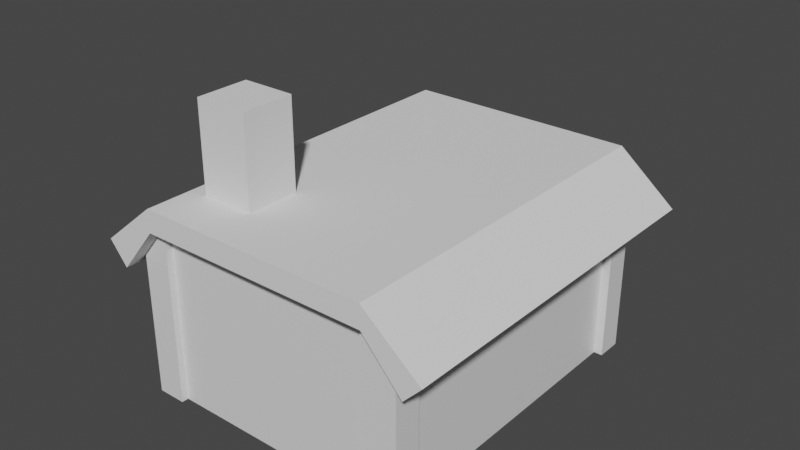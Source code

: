 # Source: Casa.blend  (saved by Blender 3.2.14; exported with 4.5.12 LTS)
import bpy
from mathutils import Matrix  # noqa: F401  (used for matrix-valued properties, if any)

bpy.ops.wm.read_factory_settings(use_empty=True)
scene = bpy.context.scene
scene.name = 'Scene'

# ---- collections
col_collection = bpy.data.collections.new('Collection'); scene.collection.children.link(col_collection)

# ---- materials (node trees are filled in below, after node groups)
mat_material = bpy.data.materials.new('Material')
mat_material.alpha_threshold = 0.0
mat_material.use_transparent_shadow = False
mat_material.line_color = (0.0, 0.0, 0.0, 1.0)

# ---- material node trees
mat_material.use_nodes = True; mat_material.node_tree.nodes.clear()
_N = mat_material.node_tree.nodes; _L = mat_material.node_tree.links
n0 = _N.new('ShaderNodeOutputMaterial'); n0.name = 'Material Output'; n0.location = (300, 300)
n1 = _N.new('ShaderNodeBsdfPrincipled'); n1.name = 'Principled BSDF'; n1.location = (10, 300)
n1.distribution = 'GGX'
n1.subsurface_method = 'RANDOM_WALK_SKIN'
n1.inputs[2].default_value = 0.4
n1.inputs[3].default_value = 1.45
n1.inputs[27].default_value = (0.0, 0.0, 0.0, 1.0)
n1.inputs[28].default_value = 1.0
_L.new(n1.outputs[0], n0.inputs[0])
n0.is_active_output = True

# ---- world
world_world = bpy.data.worlds.new('World'); scene.world = world_world
world_world.use_nodes = True; world_world.node_tree.nodes.clear()
_N = world_world.node_tree.nodes; _L = world_world.node_tree.links
n0 = _N.new('ShaderNodeOutputWorld'); n0.name = 'World Output'; n0.location = (300, 300)
n1 = _N.new('ShaderNodeBackground'); n1.name = 'Background'; n1.location = (10, 300)
n1.inputs[0].default_value = (0.05088, 0.05088, 0.05088, 1.0)
_L.new(n1.outputs[0], n0.inputs[0])
n0.is_active_output = True
world_world.color = (0.05088, 0.05088, 0.05088)
world_world.use_sun_shadow = False
world_world.sun_shadow_jitter_overblur = 0.0

# ---- meshes
me_cube = bpy.data.meshes.new('Cube')
me_cube.from_pydata([(1.0, 23.72, 1.0), (1.0, 23.72, -1.0), (1.0, -1.0, 1.0), (1.0, -1.0, -1.0), (-7.304, 23.28, 1.001), (-4.777, 23.24, -1.0), (-15.39, -1.0, 1.0), (-15.39, -1.0, -1.0), (1.0, 1.0, -1.0), (-15.39, 23.85, -1.002), (1.0, 1.0, 1.0), (-15.39, 23.85, 1.002), (0.5, 1.0, -1.0), (-0.5, 1.0, -1.0), (0.5, 1.0, 1.0), (-0.5, 1.0, 1.0), (0.5, 21.8, -1.0), (-0.5, 21.8, -1.0), (0.5, 21.8, 1.0), (-0.5, 21.8, 1.0), (1.0, 21.8, -1.0), (-4.777, 22.28, -1.0), (1.0, 21.8, 1.0), (-7.304, 22.26, 1.001), (-1.0, 1.0, -1.0), (-1.0, -1.0, -1.0), (-1.0, -1.0, 1.0), (-1.0, 1.0, 1.0), (-1.0, 0.5, -1.0), (-1.0, -0.5, -1.0), (-1.0, -0.5, 1.0), (-1.0, 0.5, 1.0), (-13.72, 0.5, -1.0), (-13.72, -0.5, -1.0), (-13.72, -0.5, 1.0), (-13.72, 0.5, 1.0), (-4.772, 23.04, -1.003), (-13.72, -1.0, -1.0), (-13.72, -1.0, 1.0), (-13.72, 1.0, 1.0), (-13.72, 1.0, -1.0), (-15.39, 1.0, 1.0), (-15.39, 1.0, -1.0), (-14.13, 1.0, 1.0), (-14.13, 1.0, -1.0), (-14.97, 1.0, 1.0), (-14.97, 1.0, -1.0), (-14.13, 21.7, 1.0), (-14.13, 21.7, -1.0), (-14.97, 21.7, 1.0), (-14.97, 21.7, -1.0), (-4.772, 22.5, -1.003), (-15.39, 21.7, 1.002), (-15.39, 21.7, -1.002), (-13.72, 21.7, 1.002), (-13.72, 21.7, -1.002), (-13.72, 23.85, 1.002), (-13.72, 23.85, -1.002), (-13.72, 22.23, 1.002), (-13.72, 22.23, -1.002), (-13.72, 23.31, 1.002), (-13.72, 23.31, -1.002), (-1.0, 21.8, 1.0), (-1.0, 21.8, -1.0), (-1.0, 23.72, 1.0), (-1.0, 23.72, -1.0), (-1.0, 22.28, 1.0), (-1.0, 22.28, -1.0), (-1.0, 23.24, 1.0), (-1.0, 23.24, -1.0), (1.0, 1.0, 0.5185), (-1.0, -1.0, 0.5185), (1.0, -1.0, 0.5185), (-1.0, 1.0, 0.5185), (0.5, 1.0, 0.5185), (-0.5, 1.0, 0.5185), (0.5, 21.8, 0.5185), (-0.5, 21.8, 0.5185), (1.0, 21.8, 0.5185), (-1.0, 21.8, 0.5185), (1.0, 23.72, 0.5185), (-1.0, 23.72, 0.5185), (-1.0, -0.5, 0.5185), (-1.0, 0.5, 0.5185), (-13.72, -0.5, 0.5185), (-13.72, 0.5, 0.5185), (-13.72, -1.0, 0.5185), (-13.72, 1.0, 0.5185), (-15.39, -1.0, 0.5185), (-15.39, 1.0, 0.5185), (-14.13, 1.0, 0.5185), (-14.97, 1.0, 0.5185), (-14.13, 21.7, 0.5185), (-14.97, 21.7, 0.5185), (-13.72, 21.7, 0.5196), (-15.39, 21.7, 0.5196), (-13.72, 23.85, 0.5196), (-15.39, 23.85, 0.5196), (-13.72, 22.23, 0.5196), (-13.72, 23.31, 0.5196), (-7.304, 22.26, 0.519), (-7.304, 23.28, 0.519), (-1.0, 22.28, 0.5185), (-1.0, 23.24, 0.5185), (-4.777, 22.28, 1.0), (-4.777, 23.24, 1.0), (-4.777, 22.28, 0.5185), (-4.777, 23.24, 0.5185), (-4.777, 22.28, 1.0), (-4.777, 23.24, 1.0), (-4.777, 22.28, 0.5185), (-4.777, 23.24, 0.5185), (-9.838, 23.31, 1.002), (-9.838, 22.23, 1.002), (-4.772, 22.5, 0.52), (-4.772, 23.04, 0.52), (-9.838, 22.23, 0.5196), (-9.838, 22.23, -1.002), (-9.838, 23.31, 0.5196), (-9.838, 23.31, -1.002), (-9.838, 22.5, 0.52), (-9.838, 22.5, -1.003), (-9.838, 23.04, 0.52), (-9.838, 23.04, -1.003), (-8.794, 22.5, 0.52), (-8.794, 22.5, -1.003), (-8.794, 23.04, 0.52), (-8.794, 23.04, -1.003), (-7.628, 22.5, 0.52), (-7.628, 22.5, -1.003), (-7.628, 22.62, 0.52), (-7.628, 22.62, -1.003), (-6.484, 22.5, 0.52), (-6.484, 22.5, -1.003), (-6.484, 23.04, 0.52), (-6.484, 23.04, -1.003), (-5.478, 22.5, 0.52), (-5.478, 22.5, -1.003), (-5.478, 22.62, 0.52), (-5.478, 22.62, -1.003)], [], [(10, 27, 26, 2), (72, 2, 26, 71), (88, 6, 41, 89), (24, 8, 3, 25), (70, 10, 2, 72), (81, 64, 0, 80), (13, 12, 8, 24), (74, 14, 10, 70), (75, 13, 24, 73), (14, 15, 27, 10), (17, 16, 12, 13), (76, 18, 14, 74), (77, 17, 13, 75), (18, 19, 15, 14), (63, 20, 16, 17), (78, 22, 18, 76), (79, 63, 17, 77), (22, 62, 19, 18), (65, 1, 20, 63), (80, 0, 22, 78), (107, 5, 21, 106), (0, 64, 62, 22), (29, 28, 24, 25), (82, 29, 25, 71), (83, 31, 27, 73), (31, 30, 26, 27), (33, 32, 28, 29), (84, 33, 29, 82), (85, 35, 31, 83), (35, 34, 30, 31), (37, 40, 32, 33), (86, 37, 33, 84), (87, 39, 35, 85), (39, 38, 34, 35), (7, 42, 40, 37), (88, 7, 37, 86), (97, 11, 56, 96), (41, 6, 38, 39), (90, 43, 39, 87), (91, 46, 42, 89), (46, 44, 40, 42), (43, 45, 41, 39), (92, 47, 43, 90), (93, 50, 46, 91), (50, 48, 44, 46), (47, 49, 45, 43), (94, 54, 47, 92), (95, 53, 50, 93), (53, 55, 48, 50), (54, 52, 49, 47), (101, 4, 23, 100), (97, 9, 53, 95), (9, 57, 55, 53), (56, 11, 52, 54), (98, 58, 54, 94), (99, 61, 57, 96), (61, 59, 55, 57), (58, 60, 56, 54), (116, 113, 58, 98), (118, 119, 61, 99), (119, 117, 59, 61), (113, 112, 60, 58), (102, 67, 63, 79), (103, 68, 64, 81), (67, 69, 65, 63), (68, 66, 62, 64), (106, 21, 67, 102), (107, 105, 68, 103), (21, 5, 69, 67), (105, 104, 66, 68), (5, 107, 103, 69), (104, 106, 102, 66), (69, 103, 81, 65), (66, 102, 79, 62), (112, 118, 99, 60), (117, 116, 98, 59), (60, 99, 96, 56), (59, 98, 94, 55), (11, 97, 95, 52), (36, 115, 114, 51), (52, 95, 93, 49), (55, 94, 92, 48), (49, 93, 91, 45), (48, 92, 90, 44), (45, 91, 89, 41), (44, 90, 87, 40), (9, 97, 96, 57), (6, 88, 86, 38), (40, 87, 85, 32), (38, 86, 84, 34), (32, 85, 83, 28), (34, 84, 82, 30), (28, 83, 73, 24), (30, 82, 71, 26), (1, 80, 78, 20), (62, 79, 77, 19), (20, 78, 76, 16), (19, 77, 75, 15), (16, 76, 74, 12), (15, 75, 73, 27), (12, 74, 70, 8), (65, 81, 80, 1), (8, 70, 72, 3), (7, 88, 89, 42), (3, 72, 71, 25), (109, 108, 104, 105), (108, 110, 106, 104), (111, 109, 105, 107), (110, 111, 107, 106), (4, 23, 108, 109), (23, 100, 110, 108), (101, 4, 109, 111), (100, 101, 111, 110), (23, 4, 112, 113), (100, 23, 113, 116), (4, 101, 118, 112), (101, 100, 116, 118), (121, 120, 116, 117), (122, 123, 119, 118), (123, 121, 117, 119), (120, 122, 118, 116), (125, 124, 120, 121), (126, 127, 123, 122), (127, 125, 121, 123), (124, 126, 122, 120), (129, 128, 124, 125), (130, 131, 127, 126), (131, 129, 125, 127), (128, 130, 126, 124), (133, 132, 128, 129), (134, 135, 131, 130), (135, 133, 129, 131), (132, 134, 130, 128), (137, 136, 132, 133), (138, 139, 135, 134), (139, 137, 133, 135), (136, 138, 134, 132), (51, 114, 136, 137), (115, 36, 139, 138), (36, 51, 137, 139), (114, 115, 138, 136), (31, 27, 15, 19, 62, 66, 104, 108, 23, 113, 58, 54, 47, 43, 39, 35)])
_uv = me_cube.uv_layers.new(name='UVMap')
_uv.uv.foreach_set('vector', [0.625, 0.5, 0.875, 0.5, 0.875, 0.75, 0.625, 0.75, 0.5648, 0.75, 0.625, 0.75, 0.625, 1.0, 0.5648, 1.0, 0.5648, 0.0, 0.625, 0.0, 0.625, 0.25, 0.5648, 0.25, 0.125, 0.5, 0.375, 0.5, 0.375, 0.75, 0.125, 0.75, 0.5648, 0.5, 0.625, 0.5, 0.625, 0.75, 0.5648, 0.75, 0.5648, 0.25, 0.625, 0.25, 0.625, 0.5, 0.5648, 0.5, 0.375, 0.25, 0.375, 0.5, 0.375, 0.5, 0.375, 0.25, 0.5648, 0.5, 0.625, 0.5, 0.625, 0.5, 0.5648, 0.5, 0.5648, 0.25, 0.375, 0.25, 0.375, 0.25, 0.5648, 0.25, 0.625, 0.5, 0.625, 0.25, 0.625, 0.25, 0.625, 0.5, 0.375, 0.25, 0.375, 0.5, 0.375, 0.5, 0.375, 0.25, 0.5648, 0.5, 0.625, 0.5, 0.625, 0.5, 0.5648, 0.5, 0.5648, 0.25, 0.375, 0.25, 0.375, 0.25, 0.5648, 0.25, 0.625, 0.5, 0.625, 0.25, 0.625, 0.25, 0.625, 0.5, 0.375, 0.25, 0.375, 0.5, 0.375, 0.4375, 0.375, 0.25, 0.5648, 0.5, 0.625, 0.5, 0.625, 0.5, 0.5648, 0.5, 0.5648, 0.25, 0.375, 0.25, 0.375, 0.25, 0.5648, 0.25, 0.625, 0.5, 0.625, 0.25, 0.625, 0.3125, 0.625, 0.5, 0.375, 0.25, 0.375, 0.5, 0.375, 0.5, 0.375, 0.25, 0.5648, 0.5, 0.625, 0.5, 0.625, 0.5, 0.5648, 0.5, 0.5648, 0.25, 0.375, 0.25, 0.375, 0.25, 0.5648, 0.25, 0.625, 0.5, 0.625, 0.25, 0.625, 0.25, 0.625, 0.5, 0.375, 0.0, 0.375, 0.25, 0.375, 0.25, 0.375, 0.0, 0.5648, 0.0, 0.375, 0.0, 0.375, 0.0, 0.5648, 0.0, 0.5648, 0.25, 0.625, 0.25, 0.625, 0.25, 0.5648, 0.25, 0.625, 0.25, 0.625, 0.0, 0.625, 0.0, 0.625, 0.25, 0.375, 0.0, 0.375, 0.25, 0.375, 0.25, 0.375, 0.0, 0.5648, 0.0, 0.375, 0.0, 0.375, 0.0, 0.5648, 0.0, 0.5648, 0.25, 0.625, 0.25, 0.625, 0.25, 0.5648, 0.25, 0.625, 0.25, 0.625, 0.0, 0.625, 0.0, 0.625, 0.25, 0.375, 0.0, 0.375, 0.25, 0.375, 0.1875, 0.375, 0.0, 0.5648, 0.0, 0.375, 0.0, 0.375, 0.0, 0.5648, 0.0, 0.5648, 0.25, 0.625, 0.25, 0.625, 0.25, 0.5648, 0.25, 0.625, 0.25, 0.625, 0.0, 0.625, 0.0625, 0.625, 0.25, 0.375, 0.0, 0.375, 0.25, 0.375, 0.25, 0.375, 0.0, 0.5648, 0.0, 0.375, 0.0, 0.375, 0.0, 0.5648, 0.0, 0.5648, 0.25, 0.625, 0.25, 0.625, 0.25, 0.5648, 0.25, 0.625, 0.25, 0.625, 0.0, 0.625, 0.0, 0.625, 0.25, 0.5648, 0.25, 0.625, 0.25, 0.625, 0.25, 0.5648, 0.25, 0.5648, 0.25, 0.375, 0.25, 0.375, 0.25, 0.5648, 0.25, 0.375, 0.25, 0.375, 0.25, 0.375, 0.25, 0.375, 0.25, 0.625, 0.25, 0.625, 0.25, 0.625, 0.25, 0.625, 0.25, 0.5648, 0.25, 0.625, 0.25, 0.625, 0.25, 0.5648, 0.25, 0.5648, 0.25, 0.375, 0.25, 0.375, 0.25, 0.5648, 0.25, 0.375, 0.25, 0.375, 0.25, 0.375, 0.25, 0.375, 0.25, 0.625, 0.25, 0.625, 0.25, 0.625, 0.25, 0.625, 0.25, 0.5648, 0.25, 0.625, 0.25, 0.625, 0.25, 0.5648, 0.25, 0.5648, 0.25, 0.375, 0.25, 0.375, 0.25, 0.5648, 0.25, 0.375, 0.25, 0.375, 0.25, 0.375, 0.25, 0.375, 0.25, 0.625, 0.25, 0.625, 0.25, 0.625, 0.25, 0.625, 0.25, 0.5648, 0.25, 0.625, 0.25, 0.625, 0.25, 0.5648, 0.25, 0.5648, 0.25, 0.375, 0.25, 0.375, 0.25, 0.5648, 0.25, 0.375, 0.25, 0.375, 0.25, 0.375, 0.25, 0.375, 0.25, 0.625, 0.25, 0.625, 0.25, 0.625, 0.25, 0.625, 0.25, 0.5648, 0.25, 0.625, 0.25, 0.625, 0.25, 0.5648, 0.25, 0.5648, 0.25, 0.375, 0.25, 0.375, 0.25, 0.5648, 0.25, 0.375, 0.25, 0.375, 0.25, 0.375, 0.25, 0.375, 0.25, 0.625, 0.25, 0.625, 0.25, 0.625, 0.25, 0.625, 0.25, 0.5648, 0.25, 0.625, 0.25, 0.625, 0.25, 0.5648, 0.25, 0.5648, 0.25, 0.375, 0.25, 0.375, 0.25, 0.5648, 0.25, 0.375, 0.25, 0.375, 0.25, 0.375, 0.25, 0.375, 0.25, 0.625, 0.25, 0.625, 0.25, 0.625, 0.25, 0.625, 0.25, 0.5648, 0.25, 0.375, 0.25, 0.375, 0.25, 0.5648, 0.25, 0.5648, 0.25, 0.625, 0.25, 0.625, 0.25, 0.5648, 0.25, 0.375, 0.25, 0.375, 0.25, 0.375, 0.25, 0.375, 0.25, 0.625, 0.25, 0.625, 0.25, 0.625, 0.25, 0.625, 0.25, 0.5648, 0.25, 0.375, 0.25, 0.375, 0.25, 0.5648, 0.25, 0.5648, 0.25, 0.625, 0.25, 0.625, 0.25, 0.5648, 0.25, 0.375, 0.25, 0.375, 0.25, 0.375, 0.25, 0.375, 0.25, 0.625, 0.25, 0.625, 0.25, 0.625, 0.25, 0.625, 0.25, 0.375, 0.25, 0.5648, 0.25, 0.5648, 0.25, 0.375, 0.25, 0.625, 0.25, 0.5648, 0.25, 0.5648, 0.25, 0.625, 0.25, 0.375, 0.25, 0.5648, 0.25, 0.5648, 0.25, 0.375, 0.25, 0.625, 0.25, 0.5648, 0.25, 0.5648, 0.25, 0.625, 0.25, 0.625, 0.25, 0.5648, 0.25, 0.5648, 0.25, 0.625, 0.25, 0.375, 0.25, 0.5648, 0.25, 0.5648, 0.25, 0.375, 0.25, 0.625, 0.25, 0.5648, 0.25, 0.5648, 0.25, 0.625, 0.25, 0.375, 0.25, 0.5648, 0.25, 0.5648, 0.25, 0.375, 0.25, 0.625, 0.25, 0.5648, 0.25, 0.5648, 0.25, 0.625, 0.25, 0.375, 0.25, 0.5648, 0.25, 0.5648, 0.25, 0.375, 0.25, 0.625, 0.25, 0.5648, 0.25, 0.5648, 0.25, 0.625, 0.25, 0.375, 0.25, 0.5648, 0.25, 0.5648, 0.25, 0.375, 0.25, 0.625, 0.25, 0.5648, 0.25, 0.5648, 0.25, 0.625, 0.25, 0.375, 0.25, 0.5648, 0.25, 0.5648, 0.25, 0.375, 0.25, 0.625, 0.25, 0.5648, 0.25, 0.5648, 0.25, 0.625, 0.25, 0.375, 0.25, 0.5648, 0.25, 0.5648, 0.25, 0.375, 0.25, 0.375, 0.25, 0.5648, 0.25, 0.5648, 0.25, 0.375, 0.25, 0.625, 0.0, 0.5648, 0.0, 0.5648, 0.0, 0.625, 0.0, 0.375, 0.25, 0.5648, 0.25, 0.5648, 0.25, 0.375, 0.25, 0.625, 0.0, 0.5648, 0.0, 0.5648, 0.0, 0.625, 0.0, 0.375, 0.25, 0.5648, 0.25, 0.5648, 0.25, 0.375, 0.25, 0.625, 0.0, 0.5648, 0.0, 0.5648, 0.0, 0.625, 0.0, 0.375, 0.25, 0.5648, 0.25, 0.5648, 0.25, 0.375, 0.25, 0.625, 0.0, 0.5648, 0.0, 0.5648, 0.0, 0.625, 0.0, 0.375, 0.5, 0.5648, 0.5, 0.5648, 0.5, 0.375, 0.5, 0.625, 0.25, 0.5648, 0.25, 0.5648, 0.25, 0.625, 0.25, 0.375, 0.5, 0.5648, 0.5, 0.5648, 0.5, 0.375, 0.5, 0.625, 0.25, 0.5648, 0.25, 0.5648, 0.25, 0.625, 0.25, 0.375, 0.5, 0.5648, 0.5, 0.5648, 0.5, 0.375, 0.5, 0.625, 0.25, 0.5648, 0.25, 0.5648, 0.25, 0.625, 0.25, 0.375, 0.5, 0.5648, 0.5, 0.5648, 0.5, 0.375, 0.5, 0.375, 0.25, 0.5648, 0.25, 0.5648, 0.5, 0.375, 0.5, 0.375, 0.5, 0.5648, 0.5, 0.5648, 0.75, 0.375, 0.75, 0.375, 0.0, 0.5648, 0.0, 0.5648, 0.25, 0.375, 0.25, 0.375, 0.75, 0.5648, 0.75, 0.5648, 1.0, 0.375, 1.0, 0.625, 0.25, 0.625, 0.25, 0.625, 0.25, 0.625, 0.25, 0.0, 0.0, 0.0, 0.0, 0.0, 0.0, 0.0, 0.0, 0.0, 0.0, 0.0, 0.0, 0.0, 0.0, 0.0, 0.0, 0.5648, 0.25, 0.5648, 0.25, 0.5648, 0.25, 0.5648, 0.25, 0.625, 0.25, 0.625, 0.25, 0.625, 0.25, 0.625, 0.25, 0.625, 0.25, 0.5648, 0.25, 0.5648, 0.25, 0.625, 0.25, 0.5648, 0.25, 0.625, 0.25, 0.625, 0.25, 0.5648, 0.25, 0.5648, 0.25, 0.5648, 0.25, 0.5648, 0.25, 0.5648, 0.25, 0.625, 0.25, 0.625, 0.25, 0.625, 0.25, 0.625, 0.25, 0.5648, 0.25, 0.625, 0.25, 0.625, 0.25, 0.5648, 0.25, 0.625, 0.25, 0.5648, 0.25, 0.5648, 0.25, 0.625, 0.25, 0.5648, 0.25, 0.5648, 0.25, 0.5648, 0.25, 0.5648, 0.25, 0.375, 0.25, 0.5648, 0.25, 0.5648, 0.25, 0.375, 0.25, 0.5648, 0.25, 0.375, 0.25, 0.375, 0.25, 0.5648, 0.25, 0.375, 0.25, 0.375, 0.25, 0.375, 0.25, 0.375, 0.25, 0.5648, 0.25, 0.5648, 0.25, 0.5648, 0.25, 0.5648, 0.25, 0.375, 0.25, 0.5648, 0.25, 0.5648, 0.25, 0.375, 0.25, 0.5648, 0.25, 0.375, 0.25, 0.375, 0.25, 0.5648, 0.25, 0.375, 0.25, 0.375, 0.25, 0.375, 0.25, 0.375, 0.25, 0.5648, 0.25, 0.5648, 0.25, 0.5648, 0.25, 0.5648, 0.25, 0.375, 0.25, 0.5648, 0.25, 0.5648, 0.25, 0.375, 0.25, 0.5648, 0.25, 0.375, 0.25, 0.375, 0.25, 0.5648, 0.25, 0.375, 0.25, 0.375, 0.25, 0.375, 0.25, 0.375, 0.25, 0.5648, 0.25, 0.5648, 0.25, 0.5648, 0.25, 0.5648, 0.25, 0.375, 0.25, 0.5648, 0.25, 0.5648, 0.25, 0.375, 0.25, 0.5648, 0.25, 0.375, 0.25, 0.375, 0.25, 0.5648, 0.25, 0.375, 0.25, 0.375, 0.25, 0.375, 0.25, 0.375, 0.25, 0.5648, 0.25, 0.5648, 0.25, 0.5648, 0.25, 0.5648, 0.25, 0.375, 0.25, 0.5648, 0.25, 0.5648, 0.25, 0.375, 0.25, 0.5648, 0.25, 0.375, 0.25, 0.375, 0.25, 0.5648, 0.25, 0.375, 0.25, 0.375, 0.25, 0.375, 0.25, 0.375, 0.25, 0.5648, 0.25, 0.5648, 0.25, 0.5648, 0.25, 0.5648, 0.25, 0.375, 0.25, 0.5648, 0.25, 0.5648, 0.25, 0.375, 0.25, 0.5648, 0.25, 0.375, 0.25, 0.375, 0.25, 0.5648, 0.25, 0.375, 0.25, 0.375, 0.25, 0.375, 0.25, 0.375, 0.25, 0.5648, 0.25, 0.5648, 0.25, 0.5648, 0.25, 0.5648, 0.25, 0.0, 0.0, 0.0, 0.0, 0.0, 0.0, 0.0, 0.0, 0.0, 0.0, 0.0, 0.0, 0.0, 0.0, 0.0, 0.0, 0.0, 0.0, 0.0, 0.0, 0.0, 0.0, 0.0, 0.0, 0.0, 0.0, 0.0, 0.0, 0.0, 0.0, 0.0, 0.0])
_ca = me_cube.color_attributes.new('Col', 'BYTE_COLOR', 'CORNER')
_ca.data.foreach_set('color', [0.3663, 0.05613, 0.01033, 1.0, 1.0, 1.0, 1.0, 1.0, 0.4179, 0.1119, 0.07619, 1.0, 0.3916, 0.07421, 0.04092, 1.0, 0.402, 0.08866, 0.05448, 1.0, 0.3916, 0.07421, 0.04092, 1.0, 0.4179, 0.1119, 0.07619, 1.0, 0.3663, 0.03955, 0.005182, 1.0, 0.3712, 0.04374, 0.009721, 1.0, 0.3663, 0.03955, 0.005605, 1.0, 0.3712, 0.04817, 0.0137, 1.0, 0.4125, 0.1046, 0.06848, 1.0, 0.3763, 0.2086, 0.06301, 1.0, 0.3663, 0.03955, 0.005182, 1.0, 0.3763, 0.04971, 0.016, 1.0, 0.3968, 0.08228, 0.04817, 1.0, 0.3663, 0.03955, 0.005182, 1.0, 0.3663, 0.05613, 0.01033, 1.0, 0.3916, 0.07421, 0.04092, 1.0, 0.402, 0.08866, 0.05448, 1.0, 0.3663, 0.03955, 0.005605, 1.0, 0.3663, 0.04092, 0.006512, 1.0, 0.3663, 0.04092, 0.006512, 1.0, 0.3712, 0.04519, 0.01096, 1.0, 0.4233, 0.2623, 0.1221, 1.0, 0.3663, 0.1946, 0.04971, 1.0, 0.3663, 0.03955, 0.005182, 1.0, 0.3763, 0.2086, 0.06301, 1.0, 0.3663, 0.1746, 0.04374, 1.0, 0.3663, 0.1946, 0.04817, 1.0, 0.3663, 0.05613, 0.01033, 1.0, 0.3663, 0.03955, 0.005182, 1.0, 1.0, 1.0, 1.0, 1.0, 0.4233, 0.2623, 0.1221, 1.0, 0.3763, 0.2086, 0.06301, 1.0, 1.0, 1.0, 1.0, 1.0, 0.3663, 0.1946, 0.04817, 1.0, 1.0, 1.0, 1.0, 1.0, 1.0, 1.0, 1.0, 1.0, 0.3663, 0.05613, 0.01033, 1.0, 1.0, 1.0, 1.0, 1.0, 0.3864, 0.2159, 0.07227, 1.0, 0.3663, 0.1946, 0.04971, 1.0, 0.4233, 0.2623, 0.1221, 1.0, 0.3663, 0.1946, 0.04817, 1.0, 0.3712, 0.1746, 0.04667, 1.0, 0.3663, 0.1946, 0.04817, 1.0, 0.3663, 0.1746, 0.04374, 1.0, 1.0, 1.0, 1.0, 1.0, 1.0, 1.0, 1.0, 1.0, 0.4233, 0.2623, 0.1221, 1.0, 1.0, 1.0, 1.0, 1.0, 0.3712, 0.1746, 0.04667, 1.0, 1.0, 1.0, 1.0, 1.0, 1.0, 1.0, 1.0, 1.0, 0.3663, 0.1946, 0.04817, 1.0, 1.0, 1.0, 1.0, 1.0, 0.3663, 0.04092, 0.005605, 1.0, 0.3864, 0.2159, 0.07227, 1.0, 1.0, 1.0, 1.0, 1.0, 0.3663, 0.03955, 0.005182, 1.0, 0.3663, 0.08228, 0.01681, 1.0, 0.3712, 0.1746, 0.04667, 1.0, 0.3663, 0.1946, 0.04817, 1.0, 1.0, 1.0, 1.0, 1.0, 1.0, 1.0, 1.0, 1.0, 1.0, 1.0, 1.0, 1.0, 1.0, 1.0, 1.0, 1.0, 0.3663, 0.08228, 0.01681, 1.0, 1.0, 1.0, 1.0, 1.0, 1.0, 1.0, 1.0, 1.0, 0.3712, 0.1746, 0.04667, 1.0, 0.3763, 0.04971, 0.01681, 1.0, 0.3712, 0.04231, 0.008023, 1.0, 0.3663, 0.04092, 0.005605, 1.0, 1.0, 1.0, 1.0, 1.0, 0.3712, 0.04519, 0.01096, 1.0, 0.3663, 0.04092, 0.006512, 1.0, 0.3663, 0.08228, 0.01681, 1.0, 0.3663, 0.03955, 0.005182, 1.0, 0.3763, 0.2016, 0.05781, 1.0, 0.3663, 0.1946, 0.04817, 1.0, 1.0, 1.0, 1.0, 1.0, 1.0, 1.0, 1.0, 1.0, 0.3663, 0.04092, 0.006512, 1.0, 0.3663, 0.04092, 0.006512, 1.0, 1.0, 1.0, 1.0, 1.0, 0.3663, 0.08228, 0.01681, 1.0, 0.3663, 0.1946, 0.04817, 1.0, 0.4287, 0.2747, 0.1356, 1.0, 0.3763, 0.2086, 0.06301, 1.0, 0.3968, 0.08228, 0.04817, 1.0, 0.3663, 0.1946, 0.04817, 1.0, 0.3663, 0.1946, 0.04817, 1.0, 0.3968, 0.08228, 0.04817, 1.0, 0.3663, 0.03955, 0.005182, 1.0, 1.0, 1.0, 1.0, 1.0, 1.0, 1.0, 1.0, 1.0, 1.0, 1.0, 1.0, 1.0, 1.0, 1.0, 1.0, 1.0, 1.0, 1.0, 1.0, 1.0, 0.3712, 0.1981, 0.05127, 1.0, 0.4179, 0.1119, 0.07619, 1.0, 1.0, 1.0, 1.0, 1.0, 0.3712, 0.2016, 0.05286, 1.0, 1.0, 1.0, 1.0, 1.0, 0.4287, 0.2747, 0.1356, 1.0, 0.3663, 0.1946, 0.04817, 1.0, 0.3712, 0.1946, 0.05448, 1.0, 0.3712, 0.2016, 0.05286, 1.0, 0.3663, 0.1946, 0.04817, 1.0, 0.3663, 0.1946, 0.04817, 1.0, 1.0, 1.0, 1.0, 1.0, 0.3663, 0.03955, 0.005182, 1.0, 1.0, 1.0, 1.0, 1.0, 1.0, 1.0, 1.0, 1.0, 0.3663, 0.03955, 0.005182, 1.0, 0.3864, 0.2159, 0.07421, 1.0, 0.3712, 0.1981, 0.05127, 1.0, 1.0, 1.0, 1.0, 1.0, 0.3663, 0.03955, 0.005605, 1.0, 1.0, 1.0, 1.0, 1.0, 1.0, 1.0, 1.0, 1.0, 0.3712, 0.2016, 0.05286, 1.0, 0.3663, 0.04092, 0.006049, 1.0, 0.3663, 0.03955, 0.005605, 1.0, 0.3712, 0.2016, 0.05286, 1.0, 0.3712, 0.1946, 0.05448, 1.0, 1.0, 1.0, 1.0, 1.0, 1.0, 1.0, 1.0, 1.0, 0.3663, 0.03955, 0.005182, 1.0, 1.0, 1.0, 1.0, 1.0, 1.0, 1.0, 1.0, 1.0, 0.3663, 0.03955, 0.005182, 1.0, 0.3864, 0.2159, 0.07421, 1.0, 0.3663, 0.03955, 0.005182, 1.0, 0.3663, 0.04092, 0.007499, 1.0, 0.3864, 0.0648, 0.03071, 1.0, 1.0, 1.0, 1.0, 1.0, 0.3663, 0.03955, 0.005605, 1.0, 0.3712, 0.04374, 0.009721, 1.0, 0.3663, 0.04092, 0.007499, 1.0, 0.3663, 0.03955, 0.005605, 1.0, 0.3663, 0.04092, 0.006049, 1.0, 0.3663, 0.03955, 0.005182, 1.0, 0.3663, 0.03955, 0.005605, 1.0, 0.3864, 0.06848, 0.03434, 1.0, 0.3663, 0.03955, 0.005182, 1.0, 0.3712, 0.04817, 0.0137, 1.0, 0.3663, 0.03955, 0.005605, 1.0, 0.3663, 0.03955, 0.005182, 1.0, 1.0, 1.0, 1.0, 1.0, 1.0, 1.0, 1.0, 1.0, 0.4125, 0.09531, 0.05951, 1.0, 1.0, 1.0, 1.0, 1.0, 1.0, 1.0, 1.0, 1.0, 0.3663, 0.1912, 0.04817, 1.0, 0.3763, 0.2051, 0.05951, 1.0, 0.3864, 0.0648, 0.03071, 1.0, 0.4125, 0.1046, 0.06848, 1.0, 0.3763, 0.2051, 0.05951, 1.0, 1.0, 1.0, 1.0, 1.0, 1.0, 1.0, 1.0, 1.0, 0.3864, 0.0648, 0.03071, 1.0, 0.4125, 0.09531, 0.05951, 1.0, 0.3663, 0.1981, 0.04971, 1.0, 0.3712, 0.04817, 0.0137, 1.0, 1.0, 1.0, 1.0, 1.0, 1.0, 1.0, 1.0, 1.0, 0.9911, 0.9911, 0.9911, 1.0, 0.4125, 0.09531, 0.05951, 1.0, 1.0, 1.0, 1.0, 1.0, 0.3663, 0.1779, 0.04231, 1.0, 0.3663, 0.147, 0.03689, 1.0, 0.3763, 0.2051, 0.05951, 1.0, 0.3663, 0.1912, 0.04817, 1.0, 0.3663, 0.147, 0.03689, 1.0, 1.0, 1.0, 1.0, 1.0, 1.0, 1.0, 1.0, 1.0, 0.3763, 0.2051, 0.05951, 1.0, 0.9911, 0.9911, 0.9911, 1.0, 0.3663, 0.15, 0.0356, 1.0, 0.3663, 0.1981, 0.04971, 1.0, 0.4125, 0.09531, 0.05951, 1.0, 1.0, 1.0, 1.0, 1.0, 1.0, 1.0, 1.0, 1.0, 0.9911, 0.9911, 0.9911, 1.0, 1.0, 1.0, 1.0, 1.0, 0.3763, 0.0648, 0.0185, 1.0, 0.3663, 0.04231, 0.008023, 1.0, 0.3663, 0.147, 0.03689, 1.0, 0.3663, 0.1779, 0.04231, 1.0, 0.3663, 0.04231, 0.008023, 1.0, 1.0, 1.0, 1.0, 1.0, 1.0, 1.0, 1.0, 1.0, 0.3663, 0.147, 0.03689, 1.0, 1.0, 1.0, 1.0, 1.0, 0.3663, 0.04092, 0.005605, 1.0, 0.3663, 0.15, 0.0356, 1.0, 0.9911, 0.9911, 0.9911, 1.0, 0.3763, 0.2051, 0.05781, 1.0, 0.3663, 0.1981, 0.04971, 1.0, 1.0, 1.0, 1.0, 1.0, 1.0, 1.0, 1.0, 1.0, 0.3663, 0.03955, 0.005182, 1.0, 0.3663, 0.03955, 0.005182, 1.0, 0.3663, 0.04231, 0.008023, 1.0, 0.3763, 0.0648, 0.0185, 1.0, 0.3663, 0.03955, 0.005182, 1.0, 0.3763, 0.05613, 0.02122, 1.0, 1.0, 1.0, 1.0, 1.0, 0.3663, 0.04231, 0.008023, 1.0, 0.3864, 0.06848, 0.03434, 1.0, 0.3663, 0.03955, 0.005605, 1.0, 0.3663, 0.04092, 0.005605, 1.0, 1.0, 1.0, 1.0, 1.0, 1.0, 1.0, 1.0, 1.0, 0.9911, 0.9823, 0.9823, 1.0, 1.0, 1.0, 1.0, 1.0, 1.0, 1.0, 1.0, 1.0, 0.3663, 0.1356, 0.0319, 1.0, 0.3663, 0.1812, 0.04374, 1.0, 0.3763, 0.05613, 0.02122, 1.0, 0.3663, 0.03955, 0.005182, 1.0, 0.3663, 0.1812, 0.04374, 1.0, 1.0, 1.0, 1.0, 1.0, 1.0, 1.0, 1.0, 1.0, 0.3763, 0.05613, 0.02122, 1.0, 0.9911, 0.9823, 0.9823, 1.0, 0.3864, 0.2016, 0.06301, 1.0, 0.3864, 0.06848, 0.03434, 1.0, 1.0, 1.0, 1.0, 1.0, 1.0, 1.0, 1.0, 1.0, 1.0, 1.0, 1.0, 1.0, 0.9911, 0.9823, 0.9823, 1.0, 1.0, 1.0, 1.0, 1.0, 0.3663, 0.1946, 0.04817, 1.0, 0.3663, 0.1946, 0.04817, 1.0, 0.3663, 0.1812, 0.04374, 1.0, 0.3663, 0.1356, 0.0319, 1.0, 0.3663, 0.1946, 0.04817, 1.0, 1.0, 1.0, 1.0, 1.0, 1.0, 1.0, 1.0, 1.0, 0.3663, 0.1812, 0.04374, 1.0, 1.0, 1.0, 1.0, 1.0, 0.3663, 0.1946, 0.04817, 1.0, 0.3864, 0.2016, 0.06301, 1.0, 0.9911, 0.9823, 0.9823, 1.0, 1.0, 1.0, 1.0, 1.0, 1.0, 1.0, 1.0, 1.0, 1.0, 1.0, 1.0, 1.0, 1.0, 1.0, 1.0, 1.0, 0.3663, 0.1356, 0.0331, 1.0, 0.3712, 0.1981, 0.05127, 1.0, 0.3663, 0.04092, 0.006512, 1.0, 0.3663, 0.03955, 0.005605, 1.0, 1.0, 1.0, 1.0, 1.0, 0.3663, 0.1559, 0.0382, 1.0, 0.3763, 0.04971, 0.01681, 1.0, 1.0, 1.0, 1.0, 1.0, 0.3712, 0.1981, 0.05127, 1.0, 1.0, 1.0, 1.0, 1.0, 1.0, 1.0, 1.0, 1.0, 0.3663, 0.04092, 0.006512, 1.0, 1.0, 1.0, 1.0, 1.0, 1.0, 1.0, 1.0, 1.0, 1.0, 1.0, 1.0, 1.0, 1.0, 1.0, 1.0, 1.0, 0.3763, 0.2016, 0.05781, 1.0, 0.3813, 0.2086, 0.06301, 1.0, 0.3712, 0.1981, 0.05127, 1.0, 0.3663, 0.1356, 0.0331, 1.0, 1.0, 1.0, 1.0, 1.0, 0.3663, 0.1946, 0.04817, 1.0, 0.3663, 0.1559, 0.0382, 1.0, 1.0, 1.0, 1.0, 1.0, 0.3813, 0.2086, 0.06301, 1.0, 1.0, 1.0, 1.0, 1.0, 1.0, 1.0, 1.0, 1.0, 0.3712, 0.1981, 0.05127, 1.0, 0.3663, 0.1946, 0.04817, 1.0, 0.3763, 0.2016, 0.05781, 1.0, 0.3663, 0.1356, 0.0331, 1.0, 0.3663, 0.1559, 0.0382, 1.0, 1.0, 1.0, 1.0, 1.0, 1.0, 1.0, 1.0, 1.0, 1.0, 1.0, 1.0, 1.0, 1.0, 1.0, 1.0, 1.0, 0.3663, 0.1559, 0.0382, 1.0, 0.3663, 0.1356, 0.0331, 1.0, 0.3663, 0.03955, 0.005605, 1.0, 0.3763, 0.04971, 0.01681, 1.0, 1.0, 1.0, 1.0, 1.0, 1.0, 1.0, 1.0, 1.0, 1.0, 1.0, 1.0, 1.0, 1.0, 1.0, 1.0, 1.0, 0.3663, 0.1946, 0.04817, 1.0, 0.3663, 0.1946, 0.04817, 1.0, 0.3663, 0.1356, 0.0319, 1.0, 0.3864, 0.2016, 0.06301, 1.0, 1.0, 1.0, 1.0, 1.0, 1.0, 1.0, 1.0, 1.0, 1.0, 1.0, 1.0, 1.0, 1.0, 1.0, 1.0, 1.0, 0.3864, 0.2016, 0.06301, 1.0, 0.3663, 0.1356, 0.0319, 1.0, 0.3663, 0.03955, 0.005182, 1.0, 0.3864, 0.06848, 0.03434, 1.0, 1.0, 1.0, 1.0, 1.0, 1.0, 1.0, 1.0, 1.0, 1.0, 1.0, 1.0, 1.0, 1.0, 1.0, 1.0, 1.0, 0.3663, 0.03955, 0.005605, 1.0, 0.3663, 0.03955, 0.005182, 1.0, 0.3763, 0.0648, 0.0185, 1.0, 0.3663, 0.04092, 0.005605, 1.0, 0.2664, 0.1046, 0.0648, 1.0, 0.2423, 0.07421, 0.01521, 1.0, 1.0, 1.0, 1.0, 1.0, 1.0, 1.0, 1.0, 1.0, 0.3663, 0.04092, 0.005605, 1.0, 0.3763, 0.0648, 0.0185, 1.0, 0.3663, 0.1779, 0.04231, 1.0, 0.3663, 0.15, 0.0356, 1.0, 1.0, 1.0, 1.0, 1.0, 1.0, 1.0, 1.0, 1.0, 1.0, 1.0, 1.0, 1.0, 1.0, 1.0, 1.0, 1.0, 0.3663, 0.15, 0.0356, 1.0, 0.3663, 0.1779, 0.04231, 1.0, 0.3663, 0.1912, 0.04817, 1.0, 0.3663, 0.1981, 0.04971, 1.0, 1.0, 1.0, 1.0, 1.0, 1.0, 1.0, 1.0, 1.0, 1.0, 1.0, 1.0, 1.0, 1.0, 1.0, 1.0, 1.0, 0.3663, 0.1981, 0.04971, 1.0, 0.3663, 0.1912, 0.04817, 1.0, 0.4125, 0.1046, 0.06848, 1.0, 0.3712, 0.04817, 0.0137, 1.0, 1.0, 1.0, 1.0, 1.0, 1.0, 1.0, 1.0, 1.0, 1.0, 1.0, 1.0, 1.0, 1.0, 1.0, 1.0, 1.0, 0.3663, 0.03955, 0.005182, 1.0, 0.3663, 0.03955, 0.005182, 1.0, 0.3663, 0.03955, 0.005182, 1.0, 0.3763, 0.05613, 0.02122, 1.0, 0.3663, 0.03955, 0.005605, 1.0, 0.3712, 0.04374, 0.009721, 1.0, 0.3663, 0.04092, 0.006049, 1.0, 0.3663, 0.03955, 0.005182, 1.0, 1.0, 1.0, 1.0, 1.0, 1.0, 1.0, 1.0, 1.0, 1.0, 1.0, 1.0, 1.0, 1.0, 1.0, 1.0, 1.0, 0.3663, 0.03955, 0.005182, 1.0, 0.3663, 0.04092, 0.006049, 1.0, 0.3712, 0.1946, 0.05448, 1.0, 0.3864, 0.2159, 0.07421, 1.0, 1.0, 1.0, 1.0, 1.0, 1.0, 1.0, 1.0, 1.0, 1.0, 1.0, 1.0, 1.0, 0.4287, 0.2747, 0.1356, 1.0, 0.3864, 0.2159, 0.07421, 1.0, 0.3712, 0.1946, 0.05448, 1.0, 0.3663, 0.1946, 0.04817, 1.0, 0.3712, 0.1981, 0.05127, 1.0, 0.4287, 0.2747, 0.1356, 1.0, 1.0, 1.0, 1.0, 1.0, 1.0, 1.0, 1.0, 1.0, 0.3763, 0.2086, 0.06301, 1.0, 0.3712, 0.1981, 0.05127, 1.0, 0.3663, 0.1946, 0.04817, 1.0, 0.3663, 0.03955, 0.005182, 1.0, 0.4179, 0.1119, 0.07619, 1.0, 0.3712, 0.04231, 0.008023, 1.0, 0.3712, 0.04519, 0.01096, 1.0, 0.3663, 0.03955, 0.005182, 1.0, 0.3663, 0.04092, 0.005605, 1.0, 1.0, 1.0, 1.0, 1.0, 1.0, 1.0, 1.0, 1.0, 1.0, 1.0, 1.0, 1.0, 1.0, 1.0, 1.0, 1.0, 0.3663, 0.04092, 0.005605, 1.0, 0.3663, 0.03955, 0.005182, 1.0, 0.3663, 0.1946, 0.04817, 1.0, 0.3864, 0.2159, 0.07227, 1.0, 1.0, 1.0, 1.0, 1.0, 1.0, 1.0, 1.0, 1.0, 1.0, 1.0, 1.0, 1.0, 1.0, 1.0, 1.0, 1.0, 0.3864, 0.2159, 0.07227, 1.0, 0.3663, 0.1946, 0.04817, 1.0, 0.3663, 0.1746, 0.04374, 1.0, 0.3663, 0.1946, 0.04971, 1.0, 1.0, 1.0, 1.0, 1.0, 1.0, 1.0, 1.0, 1.0, 1.0, 1.0, 1.0, 1.0, 1.0, 1.0, 1.0, 1.0, 0.3663, 0.1946, 0.04971, 1.0, 0.3663, 0.1746, 0.04374, 1.0, 0.3663, 0.03955, 0.005182, 1.0, 0.3663, 0.03955, 0.005182, 1.0, 0.3763, 0.04971, 0.01681, 1.0, 0.3663, 0.03955, 0.005605, 1.0, 0.3712, 0.04519, 0.01096, 1.0, 0.3712, 0.04231, 0.008023, 1.0, 0.3663, 0.03955, 0.005182, 1.0, 0.3663, 0.03955, 0.005182, 1.0, 0.402, 0.08866, 0.05448, 1.0, 0.3763, 0.04971, 0.016, 1.0, 0.3663, 0.04092, 0.007499, 1.0, 0.3712, 0.04374, 0.009721, 1.0, 0.4125, 0.1046, 0.06848, 1.0, 0.3864, 0.0648, 0.03071, 1.0, 0.3763, 0.04971, 0.016, 1.0, 0.402, 0.08866, 0.05448, 1.0, 0.3663, 0.03955, 0.005182, 1.0, 0.3968, 0.08228, 0.04817, 1.0, 0.3813, 0.2086, 0.06301, 1.0, 1.0, 1.0, 1.0, 1.0, 1.0, 1.0, 1.0, 1.0, 0.3813, 0.2086, 0.06301, 1.0, 1.0, 1.0, 1.0, 1.0, 1.0, 1.0, 1.0, 1.0, 1.0, 1.0, 1.0, 1.0, 1.0, 1.0, 1.0, 1.0, 0.3763, 0.2016, 0.05781, 1.0, 0.3813, 0.2086, 0.06301, 1.0, 0.3813, 0.2086, 0.06301, 1.0, 0.3763, 0.2016, 0.05781, 1.0, 1.0, 1.0, 1.0, 1.0, 0.3763, 0.2016, 0.05781, 1.0, 0.3763, 0.2016, 0.05781, 1.0, 1.0, 1.0, 1.0, 1.0, 0.3663, 0.1981, 0.04971, 1.0, 1.0, 1.0, 1.0, 1.0, 1.0, 1.0, 1.0, 1.0, 0.3813, 0.2086, 0.06301, 1.0, 1.0, 1.0, 1.0, 1.0, 1.0, 1.0, 1.0, 1.0, 1.0, 1.0, 1.0, 1.0, 1.0, 1.0, 1.0, 1.0, 0.3763, 0.2051, 0.05781, 1.0, 0.3663, 0.1981, 0.04971, 1.0, 0.3813, 0.2086, 0.06301, 1.0, 0.3763, 0.2016, 0.05781, 1.0, 1.0, 1.0, 1.0, 1.0, 0.3763, 0.2051, 0.05781, 1.0, 0.3763, 0.2016, 0.05781, 1.0, 1.0, 1.0, 1.0, 1.0, 1.0, 1.0, 1.0, 1.0, 0.3663, 0.1981, 0.04971, 1.0, 0.3663, 0.1946, 0.04817, 1.0, 1.0, 1.0, 1.0, 1.0, 1.0, 1.0, 1.0, 1.0, 1.0, 1.0, 1.0, 1.0, 1.0, 1.0, 1.0, 1.0, 1.0, 1.0, 1.0, 1.0, 0.3663, 0.1981, 0.04971, 1.0, 0.3763, 0.2051, 0.05781, 1.0, 0.3663, 0.1946, 0.04817, 1.0, 0.3663, 0.1946, 0.04817, 1.0, 0.3763, 0.2051, 0.05781, 1.0, 1.0, 1.0, 1.0, 1.0, 1.0, 1.0, 1.0, 1.0, 0.3663, 0.1946, 0.04817, 1.0, 1.0, 1.0, 1.0, 1.0, 1.0, 1.0, 1.0, 1.0, 1.0, 1.0, 1.0, 1.0, 1.0, 1.0, 1.0, 1.0, 0.2831, 0.1301, 0.08866, 1.0, 0.2423, 0.08022, 0.0382, 1.0, 0.3663, 0.1946, 0.04817, 1.0, 0.3663, 0.1946, 0.04817, 1.0, 0.2423, 0.08022, 0.0382, 1.0, 1.0, 1.0, 1.0, 1.0, 1.0, 1.0, 1.0, 1.0, 0.3663, 0.1946, 0.04817, 1.0, 1.0, 1.0, 1.0, 1.0, 0.2831, 0.1301, 0.08866, 1.0, 0.3663, 0.1946, 0.04817, 1.0, 1.0, 1.0, 1.0, 1.0, 1.0, 1.0, 1.0, 1.0, 1.0, 1.0, 1.0, 1.0, 1.0, 1.0, 1.0, 1.0, 1.0, 1.0, 1.0, 1.0, 0.2582, 0.09531, 0.05448, 1.0, 0.2122, 0.04817, 0.006995, 1.0, 0.2423, 0.08022, 0.0382, 1.0, 0.2831, 0.1301, 0.08866, 1.0, 0.2122, 0.04817, 0.006995, 1.0, 1.0, 1.0, 1.0, 1.0, 1.0, 1.0, 1.0, 1.0, 0.2423, 0.08022, 0.0382, 1.0, 1.0, 1.0, 1.0, 1.0, 0.2582, 0.09531, 0.05448, 1.0, 0.2831, 0.1301, 0.08866, 1.0, 1.0, 1.0, 1.0, 1.0, 1.0, 1.0, 1.0, 1.0, 1.0, 1.0, 1.0, 1.0, 1.0, 1.0, 1.0, 1.0, 1.0, 1.0, 1.0, 1.0, 0.2384, 0.07619, 0.0356, 1.0, 0.2122, 0.04817, 0.006995, 1.0, 0.2122, 0.04817, 0.006995, 1.0, 0.2582, 0.09531, 0.05448, 1.0, 0.2122, 0.04817, 0.006995, 1.0, 1.0, 1.0, 1.0, 1.0, 1.0, 1.0, 1.0, 1.0, 0.2122, 0.04817, 0.006995, 1.0, 1.0, 1.0, 1.0, 1.0, 0.2384, 0.07619, 0.0356, 1.0, 0.2582, 0.09531, 0.05448, 1.0, 1.0, 1.0, 1.0, 1.0, 1.0, 1.0, 1.0, 1.0, 1.0, 1.0, 1.0, 1.0, 1.0, 1.0, 1.0, 1.0, 1.0, 1.0, 1.0, 1.0, 0.2623, 0.0999, 0.06301, 1.0, 0.227, 0.06301, 0.02315, 1.0, 0.2122, 0.04817, 0.006995, 1.0, 0.2384, 0.07619, 0.0356, 1.0, 0.227, 0.06301, 0.02315, 1.0, 1.0, 1.0, 1.0, 1.0, 1.0, 1.0, 1.0, 1.0, 0.2122, 0.04817, 0.006995, 1.0, 1.0, 1.0, 1.0, 1.0, 0.2623, 0.0999, 0.06301, 1.0, 0.2384, 0.07619, 0.0356, 1.0, 1.0, 1.0, 1.0, 1.0, 1.0, 1.0, 1.0, 1.0, 1.0, 1.0, 1.0, 1.0, 1.0, 1.0, 1.0, 1.0, 1.0, 1.0, 1.0, 1.0, 0.2747, 0.1195, 0.07819, 1.0, 0.2307, 0.06848, 0.02624, 1.0, 0.227, 0.06301, 0.02315, 1.0, 0.2623, 0.0999, 0.06301, 1.0, 0.2307, 0.06848, 0.02624, 1.0, 1.0, 1.0, 1.0, 1.0, 1.0, 1.0, 1.0, 1.0, 0.227, 0.06301, 0.02315, 1.0, 1.0, 1.0, 1.0, 1.0, 0.2747, 0.1195, 0.07819, 1.0, 0.2623, 0.0999, 0.06301, 1.0, 1.0, 1.0, 1.0, 1.0, 1.0, 1.0, 1.0, 1.0, 1.0, 1.0, 1.0, 1.0, 1.0, 1.0, 1.0, 1.0, 1.0, 1.0, 1.0, 1.0, 0.2423, 0.07421, 0.01521, 1.0, 0.2664, 0.1046, 0.0648, 1.0, 0.2307, 0.06848, 0.02624, 1.0, 0.2747, 0.1195, 0.07819, 1.0, 0.2664, 0.1046, 0.0648, 1.0, 1.0, 1.0, 1.0, 1.0, 1.0, 1.0, 1.0, 1.0, 0.2307, 0.06848, 0.02624, 1.0, 1.0, 1.0, 1.0, 1.0, 0.2423, 0.07421, 0.01521, 1.0, 0.2747, 0.1195, 0.07819, 1.0, 1.0, 1.0, 1.0, 1.0, 1.0, 1.0, 1.0, 1.0, 1.0, 1.0, 1.0, 1.0, 1.0, 1.0, 1.0, 1.0, 1.0, 1.0, 1.0, 1.0, 1.0, 1.0, 1.0, 1.0, 1.0, 1.0, 1.0, 1.0, 1.0, 1.0, 1.0, 1.0, 1.0, 1.0, 1.0, 1.0, 1.0, 1.0, 1.0, 1.0, 1.0, 1.0, 1.0, 1.0, 0.9911, 0.9823, 0.9823, 1.0, 1.0, 1.0, 1.0, 1.0, 0.9911, 0.9911, 0.9911, 1.0, 0.4125, 0.09531, 0.05951, 1.0, 1.0, 1.0, 1.0, 1.0, 0.3663, 0.03955, 0.005182, 1.0])
me_cube.materials.append(mat_material)
me_cube.use_mirror_vertex_groups = False
me_cube.update()
me_cube_001 = bpy.data.meshes.new('Cube.001')
me_cube_001.from_pydata([(-1.0, -1.0, -1.0), (14.25, -1.0, 6.305), (-1.0, 1.0, -1.0), (14.25, 1.0, 6.305), (1.0, -1.0, -1.0), (14.47, -1.0, 5.609), (1.0, 1.0, -1.0), (14.47, 1.0, 5.609), (-1.0, -1.0, 1.0), (-1.0, 1.0, 1.0), (0.2088, 1.0, 0.6187), (0.2088, -1.0, 0.6187), (9.191, -1.0, 5.912), (9.191, 1.0, 5.912), (10.41, 1.0, 5.533), (10.41, -1.0, 5.533)], [], [(0, 8, 9, 2), (2, 9, 10, 6), (6, 10, 11, 4), (4, 11, 8, 0), (2, 6, 4, 0), (7, 3, 1, 5), (12, 13, 9, 8), (13, 14, 10, 9), (14, 15, 11, 10), (15, 12, 8, 11), (1, 3, 13, 12), (3, 7, 14, 13), (7, 5, 15, 14), (5, 1, 12, 15)])
_uv = me_cube_001.uv_layers.new(name='UVMap')
_uv.uv.foreach_set('vector', [0.375, 0.0, 0.625, 0.0, 0.625, 0.25, 0.375, 0.25, 0.375, 0.25, 0.625, 0.25, 0.625, 0.5, 0.375, 0.5, 0.375, 0.5, 0.625, 0.5, 0.625, 0.75, 0.375, 0.75, 0.375, 0.75, 0.625, 0.75, 0.625, 1.0, 0.375, 1.0, 0.125, 0.5, 0.375, 0.5, 0.375, 0.75, 0.125, 0.75, 0.625, 0.5, 0.875, 0.5, 0.875, 0.75, 0.625, 0.75, 0.875, 0.75, 0.875, 0.5, 0.875, 0.5, 0.875, 0.75, 0.875, 0.5, 0.625, 0.5, 0.625, 0.5, 0.875, 0.5, 0.625, 0.5, 0.625, 0.75, 0.625, 0.75, 0.625, 0.5, 0.625, 0.75, 0.875, 0.75, 0.875, 0.75, 0.625, 0.75, 0.875, 0.75, 0.875, 0.5, 0.875, 0.5, 0.875, 0.75, 0.875, 0.5, 0.625, 0.5, 0.625, 0.5, 0.875, 0.5, 0.625, 0.5, 0.625, 0.75, 0.625, 0.75, 0.625, 0.5, 0.625, 0.75, 0.875, 0.75, 0.875, 0.75, 0.625, 0.75])
_ca = me_cube_001.color_attributes.new('Col', 'BYTE_COLOR', 'CORNER')
_ca.data.foreach_set('color', [0.2122, 0.07036, 0.03434, 1.0, 0.2122, 0.07036, 0.03434, 1.0, 0.2122, 0.07036, 0.03434, 1.0, 0.2122, 0.07036, 0.03434, 1.0, 0.2122, 0.07036, 0.03434, 1.0, 0.2122, 0.07036, 0.03434, 1.0, 0.2122, 0.07036, 0.03434, 1.0, 0.2159, 0.07227, 0.0356, 1.0, 0.2159, 0.07227, 0.0356, 1.0, 0.2122, 0.07036, 0.03434, 1.0, 0.2122, 0.07036, 0.0356, 1.0, 0.2195, 0.07819, 0.04092, 1.0, 0.2195, 0.07819, 0.04092, 1.0, 0.2122, 0.07036, 0.0356, 1.0, 0.2122, 0.07036, 0.03434, 1.0, 0.2122, 0.07036, 0.03434, 1.0, 0.2122, 0.07036, 0.03434, 1.0, 0.2159, 0.07227, 0.0356, 1.0, 0.2195, 0.07819, 0.04092, 1.0, 0.2122, 0.07036, 0.03434, 1.0, 0.2307, 0.09306, 0.05951, 1.0, 0.2159, 0.07227, 0.03689, 1.0, 0.2122, 0.07036, 0.03434, 1.0, 0.2122, 0.07036, 0.0356, 1.0, 0.2159, 0.07421, 0.0382, 1.0, 0.2122, 0.07227, 0.0356, 1.0, 0.2122, 0.07036, 0.03434, 1.0, 0.2122, 0.07036, 0.03434, 1.0, 0.2122, 0.07227, 0.0356, 1.0, 0.2232, 0.0865, 0.04817, 1.0, 0.2122, 0.07036, 0.03434, 1.0, 0.2122, 0.07036, 0.03434, 1.0, 0.2232, 0.0865, 0.04817, 1.0, 0.2122, 0.07036, 0.03434, 1.0, 0.2122, 0.07036, 0.0356, 1.0, 0.2122, 0.07036, 0.03434, 1.0, 0.2122, 0.07036, 0.03434, 1.0, 0.2159, 0.07421, 0.0382, 1.0, 0.2122, 0.07036, 0.03434, 1.0, 0.2122, 0.07036, 0.0356, 1.0, 0.2122, 0.07036, 0.03434, 1.0, 0.2159, 0.07227, 0.03689, 1.0, 0.2122, 0.07227, 0.0356, 1.0, 0.2159, 0.07421, 0.0382, 1.0, 0.2159, 0.07227, 0.03689, 1.0, 0.2307, 0.09306, 0.05951, 1.0, 0.2232, 0.0865, 0.04817, 1.0, 0.2122, 0.07227, 0.0356, 1.0, 0.2307, 0.09306, 0.05951, 1.0, 0.2122, 0.07036, 0.0356, 1.0, 0.2122, 0.07036, 0.03434, 1.0, 0.2232, 0.0865, 0.04817, 1.0, 0.2122, 0.07036, 0.0356, 1.0, 0.2122, 0.07036, 0.03434, 1.0, 0.2159, 0.07421, 0.0382, 1.0, 0.2122, 0.07036, 0.03434, 1.0])
me_cube_001.update()
me_cube_002 = bpy.data.meshes.new('Cube.002')
me_cube_002.from_pydata([(-1.0, -1.0, -1.0), (-1.0, -1.0, 1.0), (-1.0, 1.0, -1.0), (-1.0, 1.0, 1.0), (1.0, -1.0, -1.0), (1.0, -1.0, 1.0), (1.0, 1.0, -1.0), (1.0, 1.0, 1.0)], [], [(0, 1, 3, 2), (2, 3, 7, 6), (6, 7, 5, 4), (4, 5, 1, 0), (2, 6, 4, 0), (7, 3, 1, 5)])
_uv = me_cube_002.uv_layers.new(name='UVMap')
_uv.uv.foreach_set('vector', [0.375, 0.0, 0.625, 0.0, 0.625, 0.25, 0.375, 0.25, 0.375, 0.25, 0.625, 0.25, 0.625, 0.5, 0.375, 0.5, 0.375, 0.5, 0.625, 0.5, 0.625, 0.75, 0.375, 0.75, 0.375, 0.75, 0.625, 0.75, 0.625, 1.0, 0.375, 1.0, 0.125, 0.5, 0.375, 0.5, 0.375, 0.75, 0.125, 0.75, 0.625, 0.5, 0.875, 0.5, 0.875, 0.75, 0.625, 0.75])
_ca = me_cube_002.color_attributes.new('Col', 'BYTE_COLOR', 'CORNER')
_ca.data.foreach_set('color', [0.1812, 0.07421, 0.06301, 1.0, 0.1329, 0.02519, 0.01298, 1.0, 0.1329, 0.02519, 0.01298, 1.0, 0.147, 0.0382, 0.02624, 1.0, 0.147, 0.0382, 0.02624, 1.0, 0.1329, 0.02519, 0.01298, 1.0, 0.1651, 0.05613, 0.04374, 1.0, 0.15, 0.0382, 0.02624, 1.0, 0.15, 0.0382, 0.02624, 1.0, 0.1651, 0.05613, 0.04374, 1.0, 0.1329, 0.02519, 0.01298, 1.0, 0.1845, 0.07227, 0.05781, 1.0, 0.1845, 0.07227, 0.05781, 1.0, 0.1329, 0.02519, 0.01298, 1.0, 0.1329, 0.02519, 0.01298, 1.0, 0.1812, 0.07421, 0.06301, 1.0, 0.147, 0.0382, 0.02624, 1.0, 0.15, 0.0382, 0.02624, 1.0, 0.1845, 0.07227, 0.05781, 1.0, 0.1812, 0.07421, 0.06301, 1.0, 0.1651, 0.05613, 0.04374, 1.0, 0.1329, 0.02519, 0.01298, 1.0, 0.1329, 0.02519, 0.01298, 1.0, 0.1329, 0.02519, 0.01298, 1.0])
me_cube_002.update()

# ---- objects
ob_casa = bpy.data.objects.new('Casa', me_cube)
ob_teto = bpy.data.objects.new('Teto', me_cube_001)
ob_chamine = bpy.data.objects.new('Chamine', me_cube_002)

# ---- transforms, parenting, visibility, modifiers, constraints
ob_casa.location = (0.0, 0.0, 2.862)
ob_casa.scale = (0.578, 0.4567, 2.942)
ob_casa.lock_rotations_4d = False
ob_casa.empty_display_type = 'ARROWS'
ob_casa.lineart.crease_threshold = 0.0
ob_teto.location = (-8.525, 5.141, 5.546)
ob_teto.rotation_euler = (0.0, 0.886, 0.0)
ob_teto.scale = (0.4821, 6.111, 1.225)
ob_chamine.location = (-6.384, 1.509, 8.025)
ob_chamine.scale = (0.8898, 0.8898, 1.614)

# ---- collection membership
col_collection.objects.link(ob_casa)
col_collection.objects.link(ob_teto)
col_collection.objects.link(ob_chamine)

# ---- scene / render settings (as saved in the file)
scene.frame_start = 1; scene.frame_end = 250; scene.frame_set(1)
scene.render.engine = 'BLENDER_EEVEE_NEXT'
scene.cycles.sampling_pattern = 'TABULATED_SOBOL'
scene.cycles.use_light_tree = False
scene.view_settings.view_transform = 'Filmic'
bpy.context.view_layer.update()

# ---- added for rendering (the .blend has no active camera and no usable light): camera, sun
cam_auto = bpy.data.cameras.new('AutoCamera')
cam_auto.lens = 50.0
cam_auto.sensor_width = 36.0
cam_auto.clip_end = 1000.0
ob_auto_camera = bpy.data.objects.new('AutoCamera', cam_auto)
scene.collection.objects.link(ob_auto_camera)
ob_auto_camera.location = (14.9102, -17.4974, 20.179)
ob_auto_camera.rotation_euler = (1.09748, -7.21219e-08, 0.694738)
scene.camera = ob_auto_camera
light_auto_sun = bpy.data.lights.new('AutoSun', 'SUN')
light_auto_sun.energy = 3.0
light_auto_sun.angle = 0.0523599
ob_auto_sun = bpy.data.objects.new('AutoSun', light_auto_sun)
scene.collection.objects.link(ob_auto_sun)
ob_auto_sun.rotation_euler = (0.872665, 0.174533, 0.523599)
bpy.context.view_layer.update()
